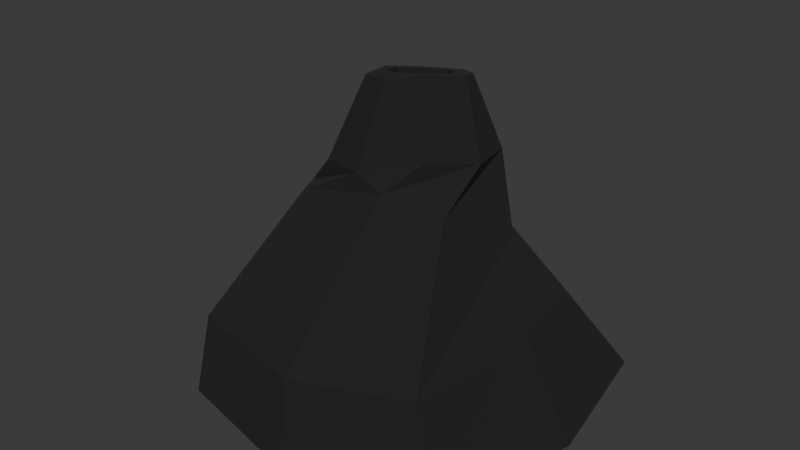 # Source: vent.blend  (saved by Blender 4.2.66; exported with 4.5.12 LTS)
import bpy
from mathutils import Matrix  # noqa: F401  (used for matrix-valued properties, if any)

bpy.ops.wm.read_factory_settings(use_empty=True)
scene = bpy.context.scene
scene.name = 'Scene'

# ---- collections
col_collection = bpy.data.collections.new('Collection'); scene.collection.children.link(col_collection)

# ---- materials (node trees are filled in below, after node groups)
mat_material_001 = bpy.data.materials.new('Material.001')

# ---- material node trees
mat_material_001.use_nodes = True; mat_material_001.node_tree.nodes.clear()
_N = mat_material_001.node_tree.nodes; _L = mat_material_001.node_tree.links
n0 = _N.new('ShaderNodeBsdfPrincipled'); n0.name = 'Principled BSDF'; n0.location = (10, 300)
n0.inputs[0].default_value = (0.01068, 0.01068, 0.01068, 1.0)
n0.inputs[2].default_value = 1.0
n1 = _N.new('ShaderNodeOutputMaterial'); n1.name = 'Material Output'; n1.location = (300, 300)
_L.new(n0.outputs[0], n1.inputs[0])
n1.is_active_output = True

# ---- world
world_world = bpy.data.worlds.new('World'); scene.world = world_world
world_world.use_nodes = True; world_world.node_tree.nodes.clear()
_N = world_world.node_tree.nodes; _L = world_world.node_tree.links
n0 = _N.new('ShaderNodeOutputWorld'); n0.name = 'World Output'; n0.location = (300, 300)
n1 = _N.new('ShaderNodeBackground'); n1.name = 'Background'; n1.location = (10, 300)
n1.inputs[0].default_value = (0.05088, 0.05088, 0.05088, 1.0)
_L.new(n1.outputs[0], n0.inputs[0])
n0.is_active_output = True
world_world.color = (0.05088, 0.05088, 0.05088)
world_world.sun_shadow_jitter_overblur = 0.0

# ---- meshes
me_plane_003 = bpy.data.meshes.new('Plane.003')
me_plane_003.from_pydata([(0.3513, -0.05549, -0.005923), (0.3913, -0.1459, -0.005923), (0.4784, -0.1676, -0.002455), (0.5584, -0.1403, -0.002455), (0.5768, -0.06028, -0.002455), (0.5601, 0.02579, -0.003511), (0.4764, 0.0491, -0.003511), (0.3925, 0.02579, -0.003511), (0.3748, -0.07156, 0.04913), (0.4041, -0.1444, 0.04693), (0.4786, -0.1629, 0.04989), (0.5408, -0.1396, 0.05191), (0.5528, -0.06757, 0.05575), (0.5426, -0.01502, 0.05511), (0.4815, 0.01891, 0.04263), (0.398, -0.004328, 0.04263), (0.4045, -0.06306, 0.09718), (0.435, -0.1001, 0.114), (0.4823, -0.09529, 0.1233), (0.5106, -0.08224, 0.1131), (0.5195, -0.03474, 0.0901), (0.4996, -0.006677, 0.0775), (0.4626, -0.0002912, 0.09008), (0.4161, -0.0234, 0.1017), (0.4574, -0.06259, 0.1723), (0.4703, -0.06899, 0.1753), (0.4831, -0.06282, 0.1762), (0.4897, -0.05259, 0.1746), (0.4845, -0.04171, 0.1715), (0.4745, -0.03356, 0.1682), (0.4631, -0.03851, 0.168), (0.4548, -0.04982, 0.1696), (0.4498, -0.0689, 0.1701), (0.472, -0.07993, 0.1754), (0.4892, -0.06972, 0.1786), (0.5001, -0.053, 0.1761), (0.4919, -0.03597, 0.1712), (0.4762, -0.02313, 0.1661), (0.4573, -0.03138, 0.1656), (0.4451, -0.04797, 0.1679), (0.4532, -0.0807, 0.0509), (0.4736, -0.09083, 0.05567), (0.4938, -0.08105, 0.05717), (0.5044, -0.06486, 0.05466), (0.496, -0.04762, 0.04967), (0.4803, -0.03472, 0.0444), (0.4622, -0.04257, 0.04409), (0.449, -0.06046, 0.04664), (0.4522, -0.02165, 0.1235), (0.4725, -0.01233, 0.1216), (0.4333, -0.0474, 0.127), (0.5135, -0.05705, 0.135), (0.4972, -0.08019, 0.1387), (0.4323, -0.07933, 0.1224), (0.4681, -0.09712, 0.1309), (0.5028, -0.02363, 0.1297)], [], [(1, 2, 10, 9), (15, 8, 16, 23), (4, 5, 13, 12), (0, 1, 9, 8), (3, 4, 12, 11), (5, 6, 14, 13), (6, 7, 15, 14), (2, 3, 11, 10), (7, 0, 8, 15), (49, 48, 38, 37), (9, 10, 18, 17), (12, 13, 21, 20), (8, 9, 17, 16), (11, 12, 20, 19), (13, 14, 22, 21), (14, 15, 23, 22), (10, 11, 19, 18), (31, 24, 40, 47), (48, 50, 39, 38), (52, 51, 35, 34), (50, 53, 32, 39), (54, 52, 34, 33), (55, 49, 37, 36), (53, 54, 33, 32), (51, 55, 36, 35), (25, 24, 32, 33), (27, 26, 34, 35), (29, 28, 36, 37), (31, 30, 38, 39), (26, 25, 33, 34), (30, 29, 37, 38), (24, 31, 39, 32), (28, 27, 35, 36), (40, 41, 42, 43, 44, 45, 46, 47), (25, 26, 42, 41), (28, 29, 45, 44), (24, 25, 41, 40), (27, 28, 44, 43), (29, 30, 46, 45), (30, 31, 47, 46), (26, 27, 43, 42), (19, 20, 55, 51), (16, 17, 54, 53), (20, 21, 49, 55), (17, 18, 52, 54), (23, 16, 53, 50), (18, 19, 51, 52), (22, 23, 50, 48), (21, 22, 48, 49)])
_uv = me_plane_003.uv_layers.new(name='UVMap')
_uv.uv.foreach_set('vector', [0.0, 0.0, 0.5, 0.0, 0.5, 0.0, 0.0, 0.0, 0.0, 1.0, 0.0, 0.5, 0.0, 0.5, 0.0, 1.0, 1.0, 0.5, 1.0, 1.0, 1.0, 1.0, 1.0, 0.5, 0.0, 0.5, 0.0, 0.0, 0.0, 0.0, 0.0, 0.5, 1.0, 0.0, 1.0, 0.5, 1.0, 0.5, 1.0, 0.0, 1.0, 1.0, 0.5, 1.0, 0.5, 1.0, 1.0, 1.0, 0.5, 1.0, 0.0, 1.0, 0.0, 1.0, 0.5, 1.0, 0.5, 0.0, 1.0, 0.0, 1.0, 0.0, 0.5, 0.0, 0.0, 1.0, 0.0, 0.5, 0.0, 0.5, 0.0, 1.0, 1.0, 1.0, 0.5, 1.0, 0.5, 1.0, 1.0, 1.0, 0.0, 0.0, 0.5, 0.0, 0.5, 0.0, 0.0, 0.0, 1.0, 0.5, 1.0, 1.0, 1.0, 1.0, 1.0, 0.5, 0.0, 0.5, 0.0, 0.0, 0.0, 0.0, 0.0, 0.5, 1.0, 0.0, 1.0, 0.5, 1.0, 0.5, 1.0, 0.0, 1.0, 1.0, 0.5, 1.0, 0.5, 1.0, 1.0, 1.0, 0.5, 1.0, 0.0, 1.0, 0.0, 1.0, 0.5, 1.0, 0.5, 0.0, 1.0, 0.0, 1.0, 0.0, 0.5, 0.0, 0.1985, 0.7872, 0.1275, 0.5053, 0.1275, 0.5053, 0.1985, 0.7872, 0.5, 1.0, 0.0, 1.0, 0.0, 1.0, 0.5, 1.0, 0.5, 0.0, 1.0, 0.0, 1.0, 0.0, 0.5, 0.0, 0.0, 1.0, 0.0, 0.5, 0.0, 0.5, 0.0, 1.0, 0.0, 0.0, 0.5, 0.0, 0.5, 0.0, 0.0, 0.0, 1.0, 0.5, 1.0, 1.0, 1.0, 1.0, 1.0, 0.5, 0.0, 0.5, 0.0, 0.0, 0.0, 0.0, 0.0, 0.5, 1.0, 0.0, 1.0, 0.5, 1.0, 0.5, 1.0, 0.0, 0.1963, 0.2019, 0.1275, 0.5053, 0.0, 0.5, 0.0, 0.0, 0.7872, 0.2076, 0.5063, 0.155, 0.5, 0.0, 1.0, 0.0, 0.7915, 0.7982, 0.8294, 0.4965, 1.0, 0.5, 1.0, 1.0, 0.1985, 0.7872, 0.5072, 0.8418, 0.5, 1.0, 0.0, 1.0, 0.5063, 0.155, 0.1963, 0.2019, 0.0, 0.0, 0.5, 0.0, 0.5072, 0.8418, 0.7915, 0.7982, 1.0, 1.0, 0.5, 1.0, 0.1275, 0.5053, 0.1985, 0.7872, 0.0, 1.0, 0.0, 0.5, 0.8294, 0.4965, 0.7872, 0.2076, 1.0, 0.0, 1.0, 0.5, 0.1275, 0.5053, 0.1963, 0.2019, 0.5063, 0.155, 0.7872, 0.2076, 0.8294, 0.4965, 0.7915, 0.7982, 0.5072, 0.8418, 0.1985, 0.7872, 0.1963, 0.2019, 0.5063, 0.155, 0.5063, 0.155, 0.1963, 0.2019, 0.8294, 0.4965, 0.7915, 0.7982, 0.7915, 0.7982, 0.8294, 0.4965, 0.1275, 0.5053, 0.1963, 0.2019, 0.1963, 0.2019, 0.1275, 0.5053, 0.7872, 0.2076, 0.8294, 0.4965, 0.8294, 0.4965, 0.7872, 0.2076, 0.7915, 0.7982, 0.5072, 0.8418, 0.5072, 0.8418, 0.7915, 0.7982, 0.5072, 0.8418, 0.1985, 0.7872, 0.1985, 0.7872, 0.5072, 0.8418, 0.5063, 0.155, 0.7872, 0.2076, 0.7872, 0.2076, 0.5063, 0.155, 1.0, 0.0, 1.0, 0.5, 1.0, 0.5, 1.0, 0.0, 0.0, 0.5, 0.0, 0.0, 0.0, 0.0, 0.0, 0.5, 1.0, 0.5, 1.0, 1.0, 1.0, 1.0, 1.0, 0.5, 0.0, 0.0, 0.5, 0.0, 0.5, 0.0, 0.0, 0.0, 0.0, 1.0, 0.0, 0.5, 0.0, 0.5, 0.0, 1.0, 0.5, 0.0, 1.0, 0.0, 1.0, 0.0, 0.5, 0.0, 0.5, 1.0, 0.0, 1.0, 0.0, 1.0, 0.5, 1.0, 1.0, 1.0, 0.5, 1.0, 0.5, 1.0, 1.0, 1.0])
me_plane_003.materials.append(mat_material_001)
me_plane_003.update()

# ---- objects
ob_plane_001 = bpy.data.objects.new('Plane.001', me_plane_003)

# ---- transforms, parenting, visibility, modifiers, constraints
ob_plane_001.location = (-6.218, 0.9843, 0.0)
ob_plane_001.scale = (13.34, 13.34, 13.34)

# ---- collection membership
col_collection.objects.link(ob_plane_001)

# ---- scene / render settings (as saved in the file)
scene.frame_start = 1; scene.frame_end = 250; scene.frame_set(1)
scene.render.engine = 'BLENDER_EEVEE_NEXT'
bpy.context.view_layer.update()

# ---- added for rendering (the .blend has no active camera and no usable light): camera, sun
cam_auto = bpy.data.cameras.new('AutoCamera')
cam_auto.lens = 50.0
cam_auto.sensor_width = 36.0
cam_auto.clip_end = 1000.0
ob_auto_camera = bpy.data.objects.new('AutoCamera', cam_auto)
scene.collection.objects.link(ob_auto_camera)
ob_auto_camera.location = (4.45283, -5.18269, 4.73607)
ob_auto_camera.rotation_euler = (1.09748, -7.21219e-08, 0.694738)
scene.camera = ob_auto_camera
light_auto_sun = bpy.data.lights.new('AutoSun', 'SUN')
light_auto_sun.energy = 3.0
light_auto_sun.angle = 0.0523599
ob_auto_sun = bpy.data.objects.new('AutoSun', light_auto_sun)
scene.collection.objects.link(ob_auto_sun)
ob_auto_sun.rotation_euler = (0.872665, 0.174533, 0.523599)
bpy.context.view_layer.update()

